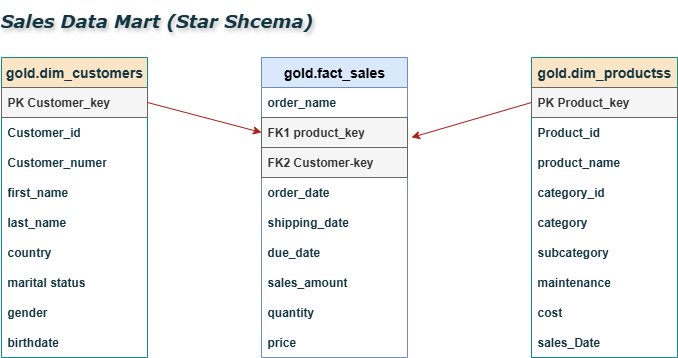

The diagram above was exported from draw.io. Its source (the exported page's mxGraphModel, read from the mxfile embedded in the PNG):
<mxGraphModel dx="818" dy="485" grid="1" gridSize="10" guides="1" tooltips="1" connect="1" arrows="1" fold="1" page="1" pageScale="1" pageWidth="980" pageHeight="1390" math="0" shadow="0">
  <root>
    <mxCell id="0" />
    <mxCell id="1" parent="0" />
    <mxCell id="qcWIqQlA6ClHpjZgqak7-1" value="gold.dim_customers" style="swimlane;fontStyle=1;childLayout=stackLayout;horizontal=1;startSize=30;horizontalStack=0;resizeParent=1;resizeParentMax=0;resizeLast=0;collapsible=1;marginBottom=0;whiteSpace=wrap;html=1;fontSize=14;verticalAlign=middle;align=center;labelBackgroundColor=none;fillColor=#FAE5C7;strokeColor=#0F8B8D;fontColor=#143642;" parent="1" vertex="1">
      <mxGeometry x="60" y="80" width="146" height="300" as="geometry">
        <mxRectangle x="350" y="200" width="150" height="30" as="alternateBounds" />
      </mxGeometry>
    </mxCell>
    <mxCell id="qcWIqQlA6ClHpjZgqak7-2" value="PK Customer_key" style="text;strokeColor=#666666;fillColor=#f5f5f5;align=left;verticalAlign=middle;spacingLeft=4;spacingRight=4;overflow=hidden;points=[[0,0.5],[1,0.5]];portConstraint=eastwest;rotatable=0;whiteSpace=wrap;html=1;fontStyle=1;labelBackgroundColor=none;fontColor=#333333;" parent="qcWIqQlA6ClHpjZgqak7-1" vertex="1">
      <mxGeometry y="30" width="146" height="30" as="geometry" />
    </mxCell>
    <mxCell id="qcWIqQlA6ClHpjZgqak7-3" value="Customer_id" style="text;strokeColor=none;fillColor=none;align=left;verticalAlign=middle;spacingLeft=4;spacingRight=4;overflow=hidden;points=[[0,0.5],[1,0.5]];portConstraint=eastwest;rotatable=0;whiteSpace=wrap;html=1;fontStyle=1;labelBackgroundColor=none;fontColor=#143642;" parent="qcWIqQlA6ClHpjZgqak7-1" vertex="1">
      <mxGeometry y="60" width="146" height="30" as="geometry" />
    </mxCell>
    <mxCell id="qcWIqQlA6ClHpjZgqak7-4" value="Customer_numer" style="text;strokeColor=none;fillColor=none;align=left;verticalAlign=middle;spacingLeft=4;spacingRight=4;overflow=hidden;points=[[0,0.5],[1,0.5]];portConstraint=eastwest;rotatable=0;whiteSpace=wrap;html=1;fontStyle=1;labelBackgroundColor=none;fontColor=#143642;" parent="qcWIqQlA6ClHpjZgqak7-1" vertex="1">
      <mxGeometry y="90" width="146" height="30" as="geometry" />
    </mxCell>
    <mxCell id="qcWIqQlA6ClHpjZgqak7-6" value="first_name" style="text;strokeColor=none;fillColor=none;align=left;verticalAlign=middle;spacingLeft=4;spacingRight=4;overflow=hidden;points=[[0,0.5],[1,0.5]];portConstraint=eastwest;rotatable=0;whiteSpace=wrap;html=1;fontStyle=1;labelBackgroundColor=none;fontColor=#143642;" parent="qcWIqQlA6ClHpjZgqak7-1" vertex="1">
      <mxGeometry y="120" width="146" height="30" as="geometry" />
    </mxCell>
    <mxCell id="qcWIqQlA6ClHpjZgqak7-7" value="last_name" style="text;strokeColor=none;fillColor=none;align=left;verticalAlign=middle;spacingLeft=4;spacingRight=4;overflow=hidden;points=[[0,0.5],[1,0.5]];portConstraint=eastwest;rotatable=0;whiteSpace=wrap;html=1;fontStyle=1;labelBackgroundColor=none;fontColor=#143642;" parent="qcWIqQlA6ClHpjZgqak7-1" vertex="1">
      <mxGeometry y="150" width="146" height="30" as="geometry" />
    </mxCell>
    <mxCell id="qcWIqQlA6ClHpjZgqak7-8" value="country" style="text;strokeColor=none;fillColor=none;align=left;verticalAlign=middle;spacingLeft=4;spacingRight=4;overflow=hidden;points=[[0,0.5],[1,0.5]];portConstraint=eastwest;rotatable=0;whiteSpace=wrap;html=1;fontStyle=1;labelBackgroundColor=none;fontColor=#143642;" parent="qcWIqQlA6ClHpjZgqak7-1" vertex="1">
      <mxGeometry y="180" width="146" height="30" as="geometry" />
    </mxCell>
    <mxCell id="qcWIqQlA6ClHpjZgqak7-12" value="marital status" style="text;strokeColor=none;fillColor=none;align=left;verticalAlign=middle;spacingLeft=4;spacingRight=4;overflow=hidden;points=[[0,0.5],[1,0.5]];portConstraint=eastwest;rotatable=0;whiteSpace=wrap;html=1;fontStyle=1;labelBackgroundColor=none;fontColor=#143642;" parent="qcWIqQlA6ClHpjZgqak7-1" vertex="1">
      <mxGeometry y="210" width="146" height="30" as="geometry" />
    </mxCell>
    <mxCell id="qcWIqQlA6ClHpjZgqak7-11" value="gender" style="text;strokeColor=none;fillColor=none;align=left;verticalAlign=middle;spacingLeft=4;spacingRight=4;overflow=hidden;points=[[0,0.5],[1,0.5]];portConstraint=eastwest;rotatable=0;whiteSpace=wrap;html=1;fontStyle=1;labelBackgroundColor=none;fontColor=#143642;" parent="qcWIqQlA6ClHpjZgqak7-1" vertex="1">
      <mxGeometry y="240" width="146" height="30" as="geometry" />
    </mxCell>
    <mxCell id="qcWIqQlA6ClHpjZgqak7-10" value="birthdate" style="text;strokeColor=none;fillColor=none;align=left;verticalAlign=middle;spacingLeft=4;spacingRight=4;overflow=hidden;points=[[0,0.5],[1,0.5]];portConstraint=eastwest;rotatable=0;whiteSpace=wrap;html=1;fontStyle=1;labelBackgroundColor=none;fontColor=#143642;" parent="qcWIqQlA6ClHpjZgqak7-1" vertex="1">
      <mxGeometry y="270" width="146" height="30" as="geometry" />
    </mxCell>
    <mxCell id="qcWIqQlA6ClHpjZgqak7-13" value="gold.fact_sales" style="swimlane;fontStyle=1;childLayout=stackLayout;horizontal=1;startSize=30;horizontalStack=0;resizeParent=1;resizeParentMax=0;resizeLast=0;collapsible=1;marginBottom=0;whiteSpace=wrap;html=1;fontSize=14;verticalAlign=middle;align=center;labelBackgroundColor=none;fillColor=#dae8fc;strokeColor=#6c8ebf;" parent="1" vertex="1">
      <mxGeometry x="320" y="80" width="146" height="300" as="geometry">
        <mxRectangle x="350" y="200" width="150" height="30" as="alternateBounds" />
      </mxGeometry>
    </mxCell>
    <mxCell id="qcWIqQlA6ClHpjZgqak7-14" value="order_name" style="text;strokeColor=none;fillColor=none;align=left;verticalAlign=middle;spacingLeft=4;spacingRight=4;overflow=hidden;points=[[0,0.5],[1,0.5]];portConstraint=eastwest;rotatable=0;whiteSpace=wrap;html=1;fontStyle=1;labelBackgroundColor=none;fontColor=#143642;" parent="qcWIqQlA6ClHpjZgqak7-13" vertex="1">
      <mxGeometry y="30" width="146" height="30" as="geometry" />
    </mxCell>
    <mxCell id="qcWIqQlA6ClHpjZgqak7-15" value="FK1 product_key" style="text;strokeColor=#666666;fillColor=#f5f5f5;align=left;verticalAlign=middle;spacingLeft=4;spacingRight=4;overflow=hidden;points=[[0,0.5],[1,0.5]];portConstraint=eastwest;rotatable=0;whiteSpace=wrap;html=1;fontStyle=1;labelBackgroundColor=none;fontColor=#333333;" parent="qcWIqQlA6ClHpjZgqak7-13" vertex="1">
      <mxGeometry y="60" width="146" height="30" as="geometry" />
    </mxCell>
    <mxCell id="qcWIqQlA6ClHpjZgqak7-16" value="FK2 Customer-key" style="text;strokeColor=#666666;fillColor=#f5f5f5;align=left;verticalAlign=middle;spacingLeft=4;spacingRight=4;overflow=hidden;points=[[0,0.5],[1,0.5]];portConstraint=eastwest;rotatable=0;whiteSpace=wrap;html=1;fontStyle=1;labelBackgroundColor=none;fontColor=#333333;" parent="qcWIqQlA6ClHpjZgqak7-13" vertex="1">
      <mxGeometry y="90" width="146" height="30" as="geometry" />
    </mxCell>
    <mxCell id="qcWIqQlA6ClHpjZgqak7-17" value="order_date" style="text;strokeColor=none;fillColor=none;align=left;verticalAlign=middle;spacingLeft=4;spacingRight=4;overflow=hidden;points=[[0,0.5],[1,0.5]];portConstraint=eastwest;rotatable=0;whiteSpace=wrap;html=1;fontStyle=1;labelBackgroundColor=none;fontColor=#143642;" parent="qcWIqQlA6ClHpjZgqak7-13" vertex="1">
      <mxGeometry y="120" width="146" height="30" as="geometry" />
    </mxCell>
    <mxCell id="qcWIqQlA6ClHpjZgqak7-18" value="shipping_date" style="text;strokeColor=none;fillColor=none;align=left;verticalAlign=middle;spacingLeft=4;spacingRight=4;overflow=hidden;points=[[0,0.5],[1,0.5]];portConstraint=eastwest;rotatable=0;whiteSpace=wrap;html=1;fontStyle=1;labelBackgroundColor=none;fontColor=#143642;" parent="qcWIqQlA6ClHpjZgqak7-13" vertex="1">
      <mxGeometry y="150" width="146" height="30" as="geometry" />
    </mxCell>
    <mxCell id="qcWIqQlA6ClHpjZgqak7-19" value="due_date" style="text;strokeColor=none;fillColor=none;align=left;verticalAlign=middle;spacingLeft=4;spacingRight=4;overflow=hidden;points=[[0,0.5],[1,0.5]];portConstraint=eastwest;rotatable=0;whiteSpace=wrap;html=1;fontStyle=1;labelBackgroundColor=none;fontColor=#143642;" parent="qcWIqQlA6ClHpjZgqak7-13" vertex="1">
      <mxGeometry y="180" width="146" height="30" as="geometry" />
    </mxCell>
    <mxCell id="qcWIqQlA6ClHpjZgqak7-20" value="sales_amount" style="text;strokeColor=none;fillColor=none;align=left;verticalAlign=middle;spacingLeft=4;spacingRight=4;overflow=hidden;points=[[0,0.5],[1,0.5]];portConstraint=eastwest;rotatable=0;whiteSpace=wrap;html=1;fontStyle=1;labelBackgroundColor=none;fontColor=#143642;" parent="qcWIqQlA6ClHpjZgqak7-13" vertex="1">
      <mxGeometry y="210" width="146" height="30" as="geometry" />
    </mxCell>
    <mxCell id="qcWIqQlA6ClHpjZgqak7-21" value="quantity" style="text;strokeColor=none;fillColor=none;align=left;verticalAlign=middle;spacingLeft=4;spacingRight=4;overflow=hidden;points=[[0,0.5],[1,0.5]];portConstraint=eastwest;rotatable=0;whiteSpace=wrap;html=1;fontStyle=1;labelBackgroundColor=none;fontColor=#143642;" parent="qcWIqQlA6ClHpjZgqak7-13" vertex="1">
      <mxGeometry y="240" width="146" height="30" as="geometry" />
    </mxCell>
    <mxCell id="qcWIqQlA6ClHpjZgqak7-22" value="price" style="text;strokeColor=none;fillColor=none;align=left;verticalAlign=middle;spacingLeft=4;spacingRight=4;overflow=hidden;points=[[0,0.5],[1,0.5]];portConstraint=eastwest;rotatable=0;whiteSpace=wrap;html=1;fontStyle=1;labelBackgroundColor=none;fontColor=#143642;" parent="qcWIqQlA6ClHpjZgqak7-13" vertex="1">
      <mxGeometry y="270" width="146" height="30" as="geometry" />
    </mxCell>
    <mxCell id="qcWIqQlA6ClHpjZgqak7-23" value="gold.dim_productss" style="swimlane;fontStyle=1;childLayout=stackLayout;horizontal=1;startSize=30;horizontalStack=0;resizeParent=1;resizeParentMax=0;resizeLast=0;collapsible=1;marginBottom=0;whiteSpace=wrap;html=1;fontSize=14;verticalAlign=middle;align=center;labelBackgroundColor=none;fillColor=#FAE5C7;strokeColor=#0F8B8D;fontColor=#143642;" parent="1" vertex="1">
      <mxGeometry x="590" y="80" width="146" height="300" as="geometry">
        <mxRectangle x="350" y="200" width="150" height="30" as="alternateBounds" />
      </mxGeometry>
    </mxCell>
    <mxCell id="qcWIqQlA6ClHpjZgqak7-24" value="PK Product_key" style="text;strokeColor=#666666;fillColor=#f5f5f5;align=left;verticalAlign=middle;spacingLeft=4;spacingRight=4;overflow=hidden;points=[[0,0.5],[1,0.5]];portConstraint=eastwest;rotatable=0;whiteSpace=wrap;html=1;fontStyle=1;labelBackgroundColor=none;fontColor=#333333;" parent="qcWIqQlA6ClHpjZgqak7-23" vertex="1">
      <mxGeometry y="30" width="146" height="30" as="geometry" />
    </mxCell>
    <mxCell id="qcWIqQlA6ClHpjZgqak7-25" value="Product_id" style="text;strokeColor=none;fillColor=none;align=left;verticalAlign=middle;spacingLeft=4;spacingRight=4;overflow=hidden;points=[[0,0.5],[1,0.5]];portConstraint=eastwest;rotatable=0;whiteSpace=wrap;html=1;fontStyle=1;labelBackgroundColor=none;fontColor=#143642;" parent="qcWIqQlA6ClHpjZgqak7-23" vertex="1">
      <mxGeometry y="60" width="146" height="30" as="geometry" />
    </mxCell>
    <mxCell id="qcWIqQlA6ClHpjZgqak7-26" value="product_name" style="text;strokeColor=none;fillColor=none;align=left;verticalAlign=middle;spacingLeft=4;spacingRight=4;overflow=hidden;points=[[0,0.5],[1,0.5]];portConstraint=eastwest;rotatable=0;whiteSpace=wrap;html=1;fontStyle=1;labelBackgroundColor=none;fontColor=#143642;" parent="qcWIqQlA6ClHpjZgqak7-23" vertex="1">
      <mxGeometry y="90" width="146" height="30" as="geometry" />
    </mxCell>
    <mxCell id="qcWIqQlA6ClHpjZgqak7-27" value="category_id" style="text;strokeColor=none;fillColor=none;align=left;verticalAlign=middle;spacingLeft=4;spacingRight=4;overflow=hidden;points=[[0,0.5],[1,0.5]];portConstraint=eastwest;rotatable=0;whiteSpace=wrap;html=1;fontStyle=1;labelBackgroundColor=none;fontColor=#143642;" parent="qcWIqQlA6ClHpjZgqak7-23" vertex="1">
      <mxGeometry y="120" width="146" height="30" as="geometry" />
    </mxCell>
    <mxCell id="qcWIqQlA6ClHpjZgqak7-28" value="category" style="text;strokeColor=none;fillColor=none;align=left;verticalAlign=middle;spacingLeft=4;spacingRight=4;overflow=hidden;points=[[0,0.5],[1,0.5]];portConstraint=eastwest;rotatable=0;whiteSpace=wrap;html=1;fontStyle=1;labelBackgroundColor=none;fontColor=#143642;" parent="qcWIqQlA6ClHpjZgqak7-23" vertex="1">
      <mxGeometry y="150" width="146" height="30" as="geometry" />
    </mxCell>
    <mxCell id="qcWIqQlA6ClHpjZgqak7-29" value="subcategory" style="text;strokeColor=none;fillColor=none;align=left;verticalAlign=middle;spacingLeft=4;spacingRight=4;overflow=hidden;points=[[0,0.5],[1,0.5]];portConstraint=eastwest;rotatable=0;whiteSpace=wrap;html=1;fontStyle=1;labelBackgroundColor=none;fontColor=#143642;" parent="qcWIqQlA6ClHpjZgqak7-23" vertex="1">
      <mxGeometry y="180" width="146" height="30" as="geometry" />
    </mxCell>
    <mxCell id="qcWIqQlA6ClHpjZgqak7-30" value="maintenance" style="text;strokeColor=none;fillColor=none;align=left;verticalAlign=middle;spacingLeft=4;spacingRight=4;overflow=hidden;points=[[0,0.5],[1,0.5]];portConstraint=eastwest;rotatable=0;whiteSpace=wrap;html=1;fontStyle=1;labelBackgroundColor=none;fontColor=#143642;" parent="qcWIqQlA6ClHpjZgqak7-23" vertex="1">
      <mxGeometry y="210" width="146" height="30" as="geometry" />
    </mxCell>
    <mxCell id="qcWIqQlA6ClHpjZgqak7-31" value="cost" style="text;strokeColor=none;fillColor=none;align=left;verticalAlign=middle;spacingLeft=4;spacingRight=4;overflow=hidden;points=[[0,0.5],[1,0.5]];portConstraint=eastwest;rotatable=0;whiteSpace=wrap;html=1;fontStyle=1;labelBackgroundColor=none;fontColor=#143642;" parent="qcWIqQlA6ClHpjZgqak7-23" vertex="1">
      <mxGeometry y="240" width="146" height="30" as="geometry" />
    </mxCell>
    <mxCell id="qcWIqQlA6ClHpjZgqak7-32" value="sales_Date" style="text;strokeColor=none;fillColor=none;align=left;verticalAlign=middle;spacingLeft=4;spacingRight=4;overflow=hidden;points=[[0,0.5],[1,0.5]];portConstraint=eastwest;rotatable=0;whiteSpace=wrap;html=1;fontStyle=1;labelBackgroundColor=none;fontColor=#143642;" parent="qcWIqQlA6ClHpjZgqak7-23" vertex="1">
      <mxGeometry y="270" width="146" height="30" as="geometry" />
    </mxCell>
    <mxCell id="qcWIqQlA6ClHpjZgqak7-33" value="" style="endArrow=classic;html=1;rounded=0;strokeColor=#A8201A;fontColor=#143642;fillColor=#FAE5C7;exitX=1;exitY=0.5;exitDx=0;exitDy=0;entryX=0;entryY=0.5;entryDx=0;entryDy=0;" parent="1" source="qcWIqQlA6ClHpjZgqak7-2" target="qcWIqQlA6ClHpjZgqak7-15" edge="1">
      <mxGeometry width="50" height="50" relative="1" as="geometry">
        <mxPoint x="400" y="280" as="sourcePoint" />
        <mxPoint x="450" y="230" as="targetPoint" />
      </mxGeometry>
    </mxCell>
    <mxCell id="qcWIqQlA6ClHpjZgqak7-34" value="" style="endArrow=classic;html=1;rounded=0;strokeColor=#A8201A;fontColor=#143642;fillColor=#FAE5C7;exitX=0;exitY=0.5;exitDx=0;exitDy=0;" parent="1" source="qcWIqQlA6ClHpjZgqak7-24" edge="1">
      <mxGeometry width="50" height="50" relative="1" as="geometry">
        <mxPoint x="400" y="280" as="sourcePoint" />
        <mxPoint x="470" y="160" as="targetPoint" />
      </mxGeometry>
    </mxCell>
    <mxCell id="iwZacIEhQrVBEPhg-fQk-1" value="&lt;font&gt;Sales Data Mart (Star Shcema)&lt;/font&gt;" style="text;html=1;align=center;verticalAlign=middle;resizable=0;points=[];autosize=1;strokeColor=none;fillColor=none;fontColor=#143642;fontSize=18;fontStyle=3;labelBackgroundColor=none;textShadow=1;fontFamily=Verdana;" vertex="1" parent="1">
      <mxGeometry x="60" y="23" width="310" height="40" as="geometry" />
    </mxCell>
  </root>
</mxGraphModel>